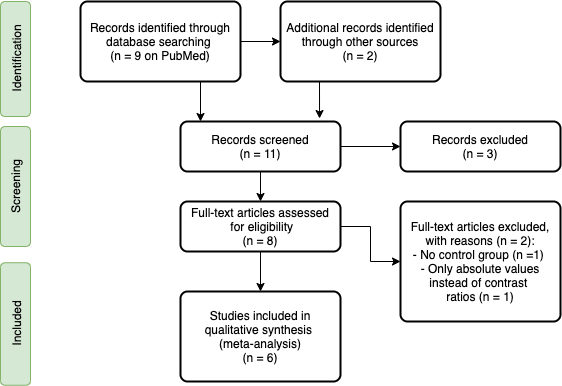

The diagram above was exported from draw.io. Its source (the exported page's mxGraphModel, read from the mxfile embedded in the PNG):
<mxGraphModel dx="900" dy="621" grid="1" gridSize="10" guides="1" tooltips="1" connect="1" arrows="1" fold="1" page="1" pageScale="1" pageWidth="850" pageHeight="1100" math="0" shadow="0">
  <root>
    <mxCell id="0" />
    <mxCell id="1" parent="0" />
    <mxCell id="x9vtU1yPM0D9BKQsEwAC-10" style="edgeStyle=orthogonalEdgeStyle;rounded=0;orthogonalLoop=1;jettySize=auto;html=1;" parent="1" source="eZBJTdmJAVKEK6lyWFmv-1" target="eZBJTdmJAVKEK6lyWFmv-2" edge="1">
      <mxGeometry relative="1" as="geometry" />
    </mxCell>
    <mxCell id="x9vtU1yPM0D9BKQsEwAC-11" style="edgeStyle=orthogonalEdgeStyle;rounded=0;orthogonalLoop=1;jettySize=auto;html=1;exitX=0.75;exitY=1;exitDx=0;exitDy=0;entryX=0.125;entryY=0;entryDx=0;entryDy=0;entryPerimeter=0;" parent="1" source="eZBJTdmJAVKEK6lyWFmv-1" target="x9vtU1yPM0D9BKQsEwAC-8" edge="1">
      <mxGeometry relative="1" as="geometry" />
    </mxCell>
    <mxCell id="eZBJTdmJAVKEK6lyWFmv-1" value="Records identified through database searching &lt;br&gt;(n = 9 on PubMed)" style="rounded=1;whiteSpace=wrap;html=1;absoluteArcSize=1;arcSize=14;strokeWidth=2;" parent="1" vertex="1">
      <mxGeometry x="120" y="80" width="160" height="80" as="geometry" />
    </mxCell>
    <mxCell id="x9vtU1yPM0D9BKQsEwAC-12" style="edgeStyle=orthogonalEdgeStyle;rounded=0;orthogonalLoop=1;jettySize=auto;html=1;exitX=0.25;exitY=1;exitDx=0;exitDy=0;entryX=0.869;entryY=-0.06;entryDx=0;entryDy=0;entryPerimeter=0;" parent="1" source="eZBJTdmJAVKEK6lyWFmv-2" target="x9vtU1yPM0D9BKQsEwAC-8" edge="1">
      <mxGeometry relative="1" as="geometry" />
    </mxCell>
    <mxCell id="eZBJTdmJAVKEK6lyWFmv-2" value="Additional records identified through other sources&lt;br&gt;(n = 2)" style="rounded=1;whiteSpace=wrap;html=1;absoluteArcSize=1;arcSize=14;strokeWidth=2;" parent="1" vertex="1">
      <mxGeometry x="320" y="80" width="160" height="80" as="geometry" />
    </mxCell>
    <mxCell id="x9vtU1yPM0D9BKQsEwAC-4" value="Identification" style="rounded=1;whiteSpace=wrap;html=1;rotation=-90;fillColor=#d5e8d4;strokeColor=#82b366;" parent="1" vertex="1">
      <mxGeometry x="-2.5" y="122.5" width="115" height="30" as="geometry" />
    </mxCell>
    <mxCell id="x9vtU1yPM0D9BKQsEwAC-5" value="Screening" style="rounded=1;whiteSpace=wrap;html=1;rotation=-90;fillColor=#d5e8d4;strokeColor=#82b366;" parent="1" vertex="1">
      <mxGeometry x="-5" y="250" width="120" height="30" as="geometry" />
    </mxCell>
    <mxCell id="x9vtU1yPM0D9BKQsEwAC-6" value="Included" style="rounded=1;whiteSpace=wrap;html=1;rotation=-90;fillColor=#d5e8d4;strokeColor=#82b366;" parent="1" vertex="1">
      <mxGeometry x="-6.25" y="387.5" width="122.5" height="30" as="geometry" />
    </mxCell>
    <mxCell id="x9vtU1yPM0D9BKQsEwAC-13" value="" style="edgeStyle=orthogonalEdgeStyle;rounded=0;orthogonalLoop=1;jettySize=auto;html=1;" parent="1" source="x9vtU1yPM0D9BKQsEwAC-8" target="x9vtU1yPM0D9BKQsEwAC-9" edge="1">
      <mxGeometry relative="1" as="geometry" />
    </mxCell>
    <mxCell id="x9vtU1yPM0D9BKQsEwAC-15" style="edgeStyle=orthogonalEdgeStyle;rounded=0;orthogonalLoop=1;jettySize=auto;html=1;exitX=0.5;exitY=1;exitDx=0;exitDy=0;entryX=0.5;entryY=0;entryDx=0;entryDy=0;" parent="1" source="x9vtU1yPM0D9BKQsEwAC-8" target="x9vtU1yPM0D9BKQsEwAC-14" edge="1">
      <mxGeometry relative="1" as="geometry" />
    </mxCell>
    <mxCell id="x9vtU1yPM0D9BKQsEwAC-8" value="Records screened&lt;br&gt;(n = 11)" style="rounded=1;whiteSpace=wrap;html=1;absoluteArcSize=1;arcSize=14;strokeWidth=2;" parent="1" vertex="1">
      <mxGeometry x="220" y="200" width="160" height="50" as="geometry" />
    </mxCell>
    <mxCell id="x9vtU1yPM0D9BKQsEwAC-9" value="Records excluded&lt;br&gt;(n = 3)" style="rounded=1;whiteSpace=wrap;html=1;absoluteArcSize=1;arcSize=14;strokeWidth=2;" parent="1" vertex="1">
      <mxGeometry x="440" y="200" width="160" height="50" as="geometry" />
    </mxCell>
    <mxCell id="x9vtU1yPM0D9BKQsEwAC-17" value="" style="edgeStyle=orthogonalEdgeStyle;rounded=0;orthogonalLoop=1;jettySize=auto;html=1;" parent="1" source="x9vtU1yPM0D9BKQsEwAC-14" target="x9vtU1yPM0D9BKQsEwAC-16" edge="1">
      <mxGeometry relative="1" as="geometry" />
    </mxCell>
    <mxCell id="x9vtU1yPM0D9BKQsEwAC-28" style="edgeStyle=orthogonalEdgeStyle;rounded=0;orthogonalLoop=1;jettySize=auto;html=1;entryX=0;entryY=0.5;entryDx=0;entryDy=0;" parent="1" source="x9vtU1yPM0D9BKQsEwAC-14" target="x9vtU1yPM0D9BKQsEwAC-18" edge="1">
      <mxGeometry relative="1" as="geometry" />
    </mxCell>
    <mxCell id="x9vtU1yPM0D9BKQsEwAC-14" value="Full-text articles assessed&lt;br&gt;&amp;nbsp;for eligibility&lt;br&gt;(n = 8)" style="rounded=1;whiteSpace=wrap;html=1;absoluteArcSize=1;arcSize=14;strokeWidth=2;" parent="1" vertex="1">
      <mxGeometry x="220" y="280" width="160" height="50" as="geometry" />
    </mxCell>
    <mxCell id="x9vtU1yPM0D9BKQsEwAC-16" value="Studies included in qualitative synthesis &lt;br&gt;(meta-analysis)&lt;br&gt;(n = 6)" style="rounded=1;whiteSpace=wrap;html=1;absoluteArcSize=1;arcSize=14;strokeWidth=2;" parent="1" vertex="1">
      <mxGeometry x="220" y="370" width="160" height="90" as="geometry" />
    </mxCell>
    <mxCell id="x9vtU1yPM0D9BKQsEwAC-18" value="Full-text articles excluded, with reasons (n = 2):&lt;br&gt;- No control group (n =1)&amp;nbsp;&lt;br&gt;- Only absolute values instead of contrast &lt;br&gt;ratios (n = 1)" style="rounded=1;whiteSpace=wrap;html=1;absoluteArcSize=1;arcSize=14;strokeWidth=2;" parent="1" vertex="1">
      <mxGeometry x="440" y="280" width="160" height="120" as="geometry" />
    </mxCell>
  </root>
</mxGraphModel>